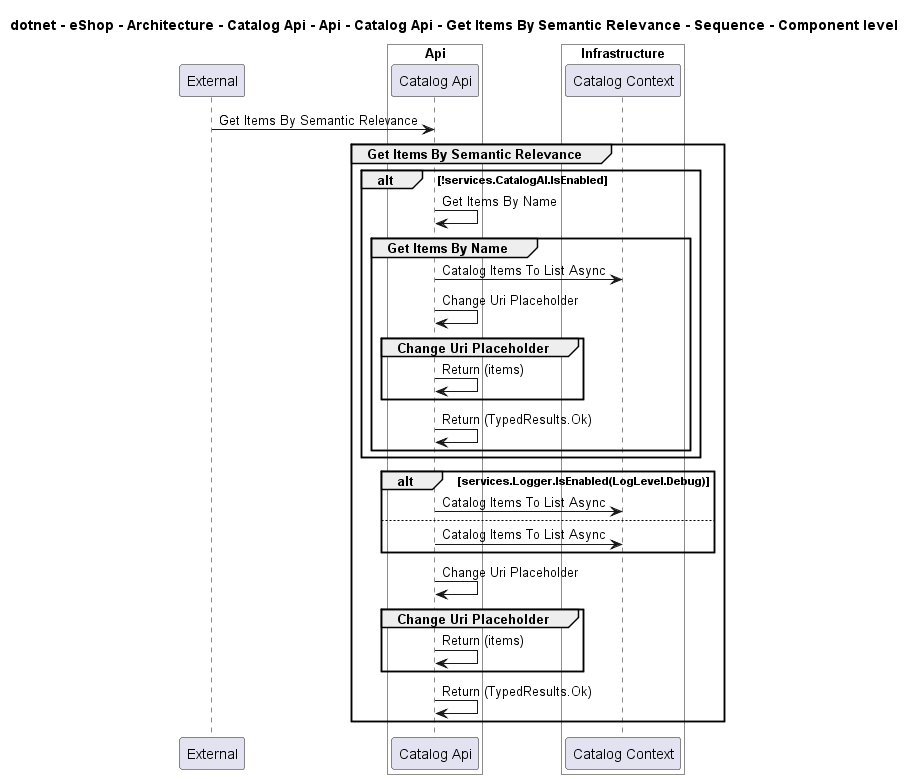

The diagram above was rendered by PlantUML. Its source (embedded in the PNG):
@startuml

title dotnet - eShop - Architecture - Catalog Api - Api - Catalog Api - Get Items By Semantic Relevance - Sequence - Component level

participant "External" as C4InterFlow.SoftwareSystems.ExternalSystem

box "Catalog Api" #White
    
box "Api" #White
    participant "Catalog Api" as dotnet.eShop.Architecture.SoftwareSystems.CatalogApi.Containers.Api.Components.CatalogApi
end box

    
box "Infrastructure" #White
    participant "Catalog Context" as dotnet.eShop.Architecture.SoftwareSystems.CatalogApi.Containers.Infrastructure.Components.CatalogContext
end box

end box


C4InterFlow.SoftwareSystems.ExternalSystem -> dotnet.eShop.Architecture.SoftwareSystems.CatalogApi.Containers.Api.Components.CatalogApi : Get Items By Semantic Relevance
group Get Items By Semantic Relevance
alt !services.CatalogAI.IsEnabled
dotnet.eShop.Architecture.SoftwareSystems.CatalogApi.Containers.Api.Components.CatalogApi -> dotnet.eShop.Architecture.SoftwareSystems.CatalogApi.Containers.Api.Components.CatalogApi : Get Items By Name
group Get Items By Name
dotnet.eShop.Architecture.SoftwareSystems.CatalogApi.Containers.Api.Components.CatalogApi -> dotnet.eShop.Architecture.SoftwareSystems.CatalogApi.Containers.Infrastructure.Components.CatalogContext : Catalog Items To List Async
dotnet.eShop.Architecture.SoftwareSystems.CatalogApi.Containers.Api.Components.CatalogApi -> dotnet.eShop.Architecture.SoftwareSystems.CatalogApi.Containers.Api.Components.CatalogApi : Change Uri Placeholder
group Change Uri Placeholder
dotnet.eShop.Architecture.SoftwareSystems.CatalogApi.Containers.Api.Components.CatalogApi -> dotnet.eShop.Architecture.SoftwareSystems.CatalogApi.Containers.Api.Components.CatalogApi : Return (items)
end
dotnet.eShop.Architecture.SoftwareSystems.CatalogApi.Containers.Api.Components.CatalogApi -> dotnet.eShop.Architecture.SoftwareSystems.CatalogApi.Containers.Api.Components.CatalogApi : Return (TypedResults.Ok)
end
end
alt services.Logger.IsEnabled(LogLevel.Debug)
dotnet.eShop.Architecture.SoftwareSystems.CatalogApi.Containers.Api.Components.CatalogApi -> dotnet.eShop.Architecture.SoftwareSystems.CatalogApi.Containers.Infrastructure.Components.CatalogContext : Catalog Items To List Async
else 
dotnet.eShop.Architecture.SoftwareSystems.CatalogApi.Containers.Api.Components.CatalogApi -> dotnet.eShop.Architecture.SoftwareSystems.CatalogApi.Containers.Infrastructure.Components.CatalogContext : Catalog Items To List Async
end
dotnet.eShop.Architecture.SoftwareSystems.CatalogApi.Containers.Api.Components.CatalogApi -> dotnet.eShop.Architecture.SoftwareSystems.CatalogApi.Containers.Api.Components.CatalogApi : Change Uri Placeholder
group Change Uri Placeholder
dotnet.eShop.Architecture.SoftwareSystems.CatalogApi.Containers.Api.Components.CatalogApi -> dotnet.eShop.Architecture.SoftwareSystems.CatalogApi.Containers.Api.Components.CatalogApi : Return (items)
end
dotnet.eShop.Architecture.SoftwareSystems.CatalogApi.Containers.Api.Components.CatalogApi -> dotnet.eShop.Architecture.SoftwareSystems.CatalogApi.Containers.Api.Components.CatalogApi : Return (TypedResults.Ok)
end


@enduml